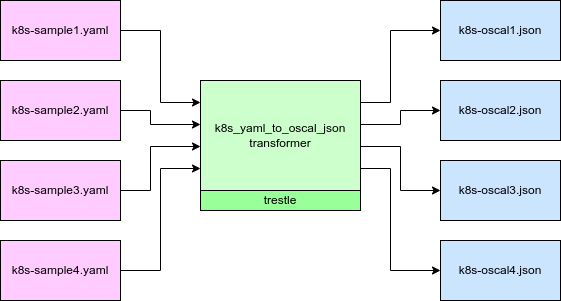

The diagram above was exported from draw.io. Its source (the exported page's mxGraphModel, read from the mxfile embedded in the PNG):
<mxGraphModel dx="1342" dy="1025" grid="1" gridSize="10" guides="1" tooltips="1" connect="1" arrows="1" fold="1" page="1" pageScale="1" pageWidth="850" pageHeight="1100" math="0" shadow="0">
  <root>
    <mxCell id="0" />
    <mxCell id="1" parent="0" />
    <mxCell id="Vl3ptO683guugVb6KgzY-20" style="edgeStyle=orthogonalEdgeStyle;rounded=0;orthogonalLoop=1;jettySize=auto;html=1;exitX=1;exitY=0.5;exitDx=0;exitDy=0;entryX=0;entryY=0.2;entryDx=0;entryDy=0;entryPerimeter=0;" parent="1" source="Vl3ptO683guugVb6KgzY-1" target="Vl3ptO683guugVb6KgzY-5" edge="1">
      <mxGeometry relative="1" as="geometry" />
    </mxCell>
    <mxCell id="Vl3ptO683guugVb6KgzY-1" value="k8s-sample1.yaml" style="rounded=0;whiteSpace=wrap;html=1;fillColor=#FFCCFF;" parent="1" vertex="1">
      <mxGeometry x="120" y="200" width="120" height="60" as="geometry" />
    </mxCell>
    <mxCell id="Vl3ptO683guugVb6KgzY-21" style="edgeStyle=orthogonalEdgeStyle;rounded=0;orthogonalLoop=1;jettySize=auto;html=1;exitX=1;exitY=0.5;exitDx=0;exitDy=0;entryX=0;entryY=0.4;entryDx=0;entryDy=0;entryPerimeter=0;" parent="1" source="Vl3ptO683guugVb6KgzY-2" target="Vl3ptO683guugVb6KgzY-5" edge="1">
      <mxGeometry relative="1" as="geometry">
        <Array as="points">
          <mxPoint x="270" y="310" />
          <mxPoint x="270" y="324" />
        </Array>
      </mxGeometry>
    </mxCell>
    <mxCell id="Vl3ptO683guugVb6KgzY-2" value="k8s-sample2.yaml" style="rounded=0;whiteSpace=wrap;html=1;fillColor=#FFCCFF;" parent="1" vertex="1">
      <mxGeometry x="120" y="280" width="120" height="60" as="geometry" />
    </mxCell>
    <mxCell id="Vl3ptO683guugVb6KgzY-22" style="edgeStyle=orthogonalEdgeStyle;rounded=0;orthogonalLoop=1;jettySize=auto;html=1;exitX=1;exitY=0.5;exitDx=0;exitDy=0;entryX=0;entryY=0.6;entryDx=0;entryDy=0;entryPerimeter=0;" parent="1" source="Vl3ptO683guugVb6KgzY-3" target="Vl3ptO683guugVb6KgzY-5" edge="1">
      <mxGeometry relative="1" as="geometry">
        <Array as="points">
          <mxPoint x="270" y="390" />
          <mxPoint x="270" y="346" />
        </Array>
      </mxGeometry>
    </mxCell>
    <mxCell id="Vl3ptO683guugVb6KgzY-3" value="k8s-sample3.yaml&lt;br&gt;" style="rounded=0;whiteSpace=wrap;html=1;fillColor=#FFCCFF;" parent="1" vertex="1">
      <mxGeometry x="120" y="360" width="120" height="60" as="geometry" />
    </mxCell>
    <mxCell id="Vl3ptO683guugVb6KgzY-24" style="edgeStyle=orthogonalEdgeStyle;rounded=0;orthogonalLoop=1;jettySize=auto;html=1;exitX=1;exitY=0.2;exitDx=0;exitDy=0;exitPerimeter=0;entryX=0;entryY=0.5;entryDx=0;entryDy=0;" parent="1" source="Vl3ptO683guugVb6KgzY-5" target="Vl3ptO683guugVb6KgzY-8" edge="1">
      <mxGeometry relative="1" as="geometry">
        <Array as="points">
          <mxPoint x="510" y="302" />
          <mxPoint x="510" y="230" />
        </Array>
      </mxGeometry>
    </mxCell>
    <mxCell id="Vl3ptO683guugVb6KgzY-25" style="edgeStyle=orthogonalEdgeStyle;rounded=0;orthogonalLoop=1;jettySize=auto;html=1;exitX=1;exitY=0.4;exitDx=0;exitDy=0;exitPerimeter=0;entryX=0;entryY=0.5;entryDx=0;entryDy=0;" parent="1" source="Vl3ptO683guugVb6KgzY-5" target="Vl3ptO683guugVb6KgzY-9" edge="1">
      <mxGeometry relative="1" as="geometry" />
    </mxCell>
    <mxCell id="Vl3ptO683guugVb6KgzY-26" style="edgeStyle=orthogonalEdgeStyle;rounded=0;orthogonalLoop=1;jettySize=auto;html=1;exitX=1;exitY=0.6;exitDx=0;exitDy=0;exitPerimeter=0;entryX=0;entryY=0.5;entryDx=0;entryDy=0;" parent="1" source="Vl3ptO683guugVb6KgzY-5" target="Vl3ptO683guugVb6KgzY-10" edge="1">
      <mxGeometry relative="1" as="geometry">
        <Array as="points">
          <mxPoint x="520" y="346" />
          <mxPoint x="520" y="390" />
        </Array>
      </mxGeometry>
    </mxCell>
    <mxCell id="Vl3ptO683guugVb6KgzY-27" style="edgeStyle=orthogonalEdgeStyle;rounded=0;orthogonalLoop=1;jettySize=auto;html=1;exitX=1;exitY=0.8;exitDx=0;exitDy=0;exitPerimeter=0;entryX=0;entryY=0.5;entryDx=0;entryDy=0;" parent="1" source="Vl3ptO683guugVb6KgzY-5" target="Vl3ptO683guugVb6KgzY-12" edge="1">
      <mxGeometry relative="1" as="geometry">
        <Array as="points">
          <mxPoint x="510" y="368" />
          <mxPoint x="510" y="470" />
        </Array>
      </mxGeometry>
    </mxCell>
    <mxCell id="Vl3ptO683guugVb6KgzY-5" value="k8s_yaml_to_oscal_json&lt;br&gt;transformer" style="rounded=0;whiteSpace=wrap;html=1;points=[[0,0,0,0,0],[0,0.2,0,0,0],[0,0.4,0,0,0],[0,0.6,0,0,0],[0,0.8,0,0,0],[0,1,0,0,0],[0.25,0,0,0,0],[0.25,1,0,0,0],[0.5,0,0,0,0],[0.5,1,0,0,0],[0.75,0,0,0,0],[0.75,1,0,0,0],[1,0,0,0,0],[1,0.2,0,0,0],[1,0.4,0,0,0],[1,0.6,0,0,0],[1,0.8,0,0,0],[1,1,0,0,0]];fillColor=#CCFFCC;" parent="1" vertex="1">
      <mxGeometry x="320" y="280" width="160" height="110" as="geometry" />
    </mxCell>
    <mxCell id="Vl3ptO683guugVb6KgzY-7" value="trestle" style="rounded=0;whiteSpace=wrap;html=1;fillColor=#99FF99;" parent="1" vertex="1">
      <mxGeometry x="320" y="390" width="160" height="20" as="geometry" />
    </mxCell>
    <mxCell id="Vl3ptO683guugVb6KgzY-8" value="k8s-oscal1.json" style="rounded=0;whiteSpace=wrap;html=1;fillColor=#CCE5FF;" parent="1" vertex="1">
      <mxGeometry x="560" y="200" width="120" height="60" as="geometry" />
    </mxCell>
    <mxCell id="Vl3ptO683guugVb6KgzY-9" value="k8s-oscal2.json" style="rounded=0;whiteSpace=wrap;html=1;fillColor=#CCE5FF;" parent="1" vertex="1">
      <mxGeometry x="560" y="280" width="120" height="60" as="geometry" />
    </mxCell>
    <mxCell id="Vl3ptO683guugVb6KgzY-10" value="k8s-oscal3.json" style="rounded=0;whiteSpace=wrap;html=1;fillColor=#CCE5FF;" parent="1" vertex="1">
      <mxGeometry x="560" y="360" width="120" height="60" as="geometry" />
    </mxCell>
    <mxCell id="Vl3ptO683guugVb6KgzY-23" style="edgeStyle=orthogonalEdgeStyle;rounded=0;orthogonalLoop=1;jettySize=auto;html=1;exitX=1;exitY=0.5;exitDx=0;exitDy=0;entryX=0;entryY=0.8;entryDx=0;entryDy=0;entryPerimeter=0;" parent="1" source="Vl3ptO683guugVb6KgzY-11" target="Vl3ptO683guugVb6KgzY-5" edge="1">
      <mxGeometry relative="1" as="geometry" />
    </mxCell>
    <mxCell id="Vl3ptO683guugVb6KgzY-11" value="k8s-sample4.yaml" style="rounded=0;whiteSpace=wrap;html=1;fillColor=#FFCCFF;" parent="1" vertex="1">
      <mxGeometry x="120" y="440" width="120" height="60" as="geometry" />
    </mxCell>
    <mxCell id="Vl3ptO683guugVb6KgzY-12" value="k8s-oscal4.json" style="rounded=0;whiteSpace=wrap;html=1;fillColor=#CCE5FF;" parent="1" vertex="1">
      <mxGeometry x="560" y="440" width="120" height="60" as="geometry" />
    </mxCell>
  </root>
</mxGraphModel>